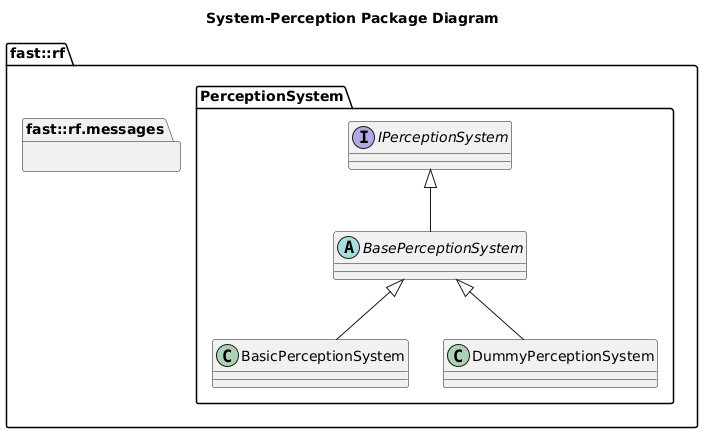

The diagram above was rendered by PlantUML. Its source (embedded in the PNG):
@startuml
title System-Perception Package Diagram

namespace fast::rf {
  namespace messages  {}
  namespace PerceptionSystem {
    interface IPerceptionSystem {
    }
    abstract BasePerceptionSystem {
    }
    IPerceptionSystem <|-- BasePerceptionSystem
    class BasicPerceptionSystem {

    }
    BasePerceptionSystem <|-- BasicPerceptionSystem
    class DummyPerceptionSystem  {
    }
    BasePerceptionSystem <|-- DummyPerceptionSystem
  }
}
@enduml